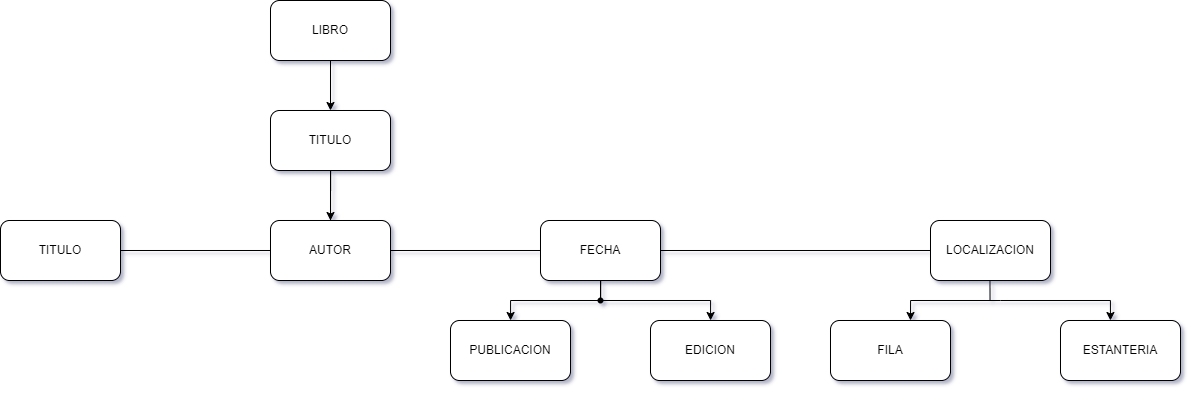

The diagram above was exported from draw.io. Its source (the exported page's mxGraphModel, read from the mxfile embedded in the PNG):
<mxGraphModel dx="1077" dy="1206" grid="1" gridSize="10" guides="1" tooltips="1" connect="1" arrows="1" fold="1" page="1" pageScale="1" pageWidth="827" pageHeight="1169" math="0" shadow="0">
  <root>
    <mxCell id="0" />
    <mxCell id="1" parent="0" />
    <mxCell id="JrcKeLyx8bHRuP-xri9g-4" value="" style="edgeStyle=orthogonalEdgeStyle;rounded=0;orthogonalLoop=1;jettySize=auto;html=1;" edge="1" parent="1" source="JrcKeLyx8bHRuP-xri9g-1" target="JrcKeLyx8bHRuP-xri9g-2">
      <mxGeometry relative="1" as="geometry" />
    </mxCell>
    <mxCell id="JrcKeLyx8bHRuP-xri9g-1" value="LIBRO" style="rounded=1;whiteSpace=wrap;html=1;" vertex="1" parent="1">
      <mxGeometry x="360" y="10" width="120" height="60" as="geometry" />
    </mxCell>
    <mxCell id="JrcKeLyx8bHRuP-xri9g-8" value="" style="edgeStyle=orthogonalEdgeStyle;rounded=0;orthogonalLoop=1;jettySize=auto;html=1;startArrow=none;" edge="1" parent="1" source="JrcKeLyx8bHRuP-xri9g-9" target="JrcKeLyx8bHRuP-xri9g-6">
      <mxGeometry relative="1" as="geometry" />
    </mxCell>
    <mxCell id="JrcKeLyx8bHRuP-xri9g-10" value="" style="edgeStyle=orthogonalEdgeStyle;rounded=0;orthogonalLoop=1;jettySize=auto;html=1;" edge="1" parent="1" source="JrcKeLyx8bHRuP-xri9g-5" target="JrcKeLyx8bHRuP-xri9g-9">
      <mxGeometry relative="1" as="geometry" />
    </mxCell>
    <mxCell id="JrcKeLyx8bHRuP-xri9g-5" value="TITULO" style="rounded=1;whiteSpace=wrap;html=1;" vertex="1" parent="1">
      <mxGeometry x="90" y="230" width="120" height="60" as="geometry" />
    </mxCell>
    <mxCell id="JrcKeLyx8bHRuP-xri9g-13" value="" style="edgeStyle=orthogonalEdgeStyle;rounded=0;orthogonalLoop=1;jettySize=auto;html=1;" edge="1" parent="1" source="JrcKeLyx8bHRuP-xri9g-7" target="JrcKeLyx8bHRuP-xri9g-12">
      <mxGeometry relative="1" as="geometry" />
    </mxCell>
    <mxCell id="JrcKeLyx8bHRuP-xri9g-16" value="" style="edgeStyle=orthogonalEdgeStyle;rounded=0;orthogonalLoop=1;jettySize=auto;html=1;" edge="1" parent="1" source="JrcKeLyx8bHRuP-xri9g-7" target="JrcKeLyx8bHRuP-xri9g-14">
      <mxGeometry relative="1" as="geometry" />
    </mxCell>
    <mxCell id="JrcKeLyx8bHRuP-xri9g-9" value="" style="shape=waypoint;sketch=0;size=6;pointerEvents=1;points=[];fillColor=default;resizable=0;rotatable=0;perimeter=centerPerimeter;snapToPoint=1;rounded=1;" vertex="1" parent="1">
      <mxGeometry x="400" y="150" width="40" height="40" as="geometry" />
    </mxCell>
    <mxCell id="JrcKeLyx8bHRuP-xri9g-11" value="" style="edgeStyle=orthogonalEdgeStyle;rounded=0;orthogonalLoop=1;jettySize=auto;html=1;endArrow=none;" edge="1" parent="1" source="JrcKeLyx8bHRuP-xri9g-2" target="JrcKeLyx8bHRuP-xri9g-9">
      <mxGeometry relative="1" as="geometry">
        <mxPoint x="420" y="160" as="sourcePoint" />
        <mxPoint x="420" y="190" as="targetPoint" />
      </mxGeometry>
    </mxCell>
    <mxCell id="JrcKeLyx8bHRuP-xri9g-12" value="" style="shape=waypoint;sketch=0;size=6;pointerEvents=1;points=[];fillColor=default;resizable=0;rotatable=0;perimeter=centerPerimeter;snapToPoint=1;rounded=1;" vertex="1" parent="1">
      <mxGeometry x="450" y="240" width="40" height="40" as="geometry" />
    </mxCell>
    <mxCell id="JrcKeLyx8bHRuP-xri9g-6" value="AUTOR" style="rounded=1;whiteSpace=wrap;html=1;" vertex="1" parent="1">
      <mxGeometry x="360" y="230" width="120" height="60" as="geometry" />
    </mxCell>
    <mxCell id="JrcKeLyx8bHRuP-xri9g-2" value="TITULO" style="rounded=1;whiteSpace=wrap;html=1;" vertex="1" parent="1">
      <mxGeometry x="360" y="120" width="120" height="60" as="geometry" />
    </mxCell>
    <mxCell id="JrcKeLyx8bHRuP-xri9g-14" value="PUBLICACION" style="rounded=1;whiteSpace=wrap;html=1;" vertex="1" parent="1">
      <mxGeometry x="540" y="330" width="120" height="60" as="geometry" />
    </mxCell>
    <mxCell id="JrcKeLyx8bHRuP-xri9g-15" value="EDICION" style="rounded=1;whiteSpace=wrap;html=1;" vertex="1" parent="1">
      <mxGeometry x="740" y="330" width="120" height="60" as="geometry" />
    </mxCell>
    <mxCell id="JrcKeLyx8bHRuP-xri9g-21" value="" style="edgeStyle=orthogonalEdgeStyle;rounded=0;orthogonalLoop=1;jettySize=auto;html=1;" edge="1" parent="1" source="JrcKeLyx8bHRuP-xri9g-18" target="JrcKeLyx8bHRuP-xri9g-15">
      <mxGeometry relative="1" as="geometry">
        <Array as="points">
          <mxPoint x="800" y="310" />
        </Array>
      </mxGeometry>
    </mxCell>
    <mxCell id="JrcKeLyx8bHRuP-xri9g-18" value="" style="shape=waypoint;sketch=0;size=6;pointerEvents=1;points=[];fillColor=default;resizable=0;rotatable=0;perimeter=centerPerimeter;snapToPoint=1;rounded=1;" vertex="1" parent="1">
      <mxGeometry x="670" y="290" width="40" height="40" as="geometry" />
    </mxCell>
    <mxCell id="JrcKeLyx8bHRuP-xri9g-20" value="" style="edgeStyle=orthogonalEdgeStyle;rounded=0;orthogonalLoop=1;jettySize=auto;html=1;endArrow=none;" edge="1" parent="1" source="JrcKeLyx8bHRuP-xri9g-7" target="JrcKeLyx8bHRuP-xri9g-18">
      <mxGeometry relative="1" as="geometry">
        <mxPoint x="690" y="290" as="sourcePoint" />
        <mxPoint x="600" y="330" as="targetPoint" />
      </mxGeometry>
    </mxCell>
    <mxCell id="JrcKeLyx8bHRuP-xri9g-24" value="" style="edgeStyle=orthogonalEdgeStyle;rounded=0;orthogonalLoop=1;jettySize=auto;html=1;" edge="1" parent="1" source="JrcKeLyx8bHRuP-xri9g-7" target="JrcKeLyx8bHRuP-xri9g-23">
      <mxGeometry relative="1" as="geometry" />
    </mxCell>
    <mxCell id="JrcKeLyx8bHRuP-xri9g-7" value="FECHA" style="rounded=1;whiteSpace=wrap;html=1;" vertex="1" parent="1">
      <mxGeometry x="630" y="230" width="120" height="60" as="geometry" />
    </mxCell>
    <mxCell id="JrcKeLyx8bHRuP-xri9g-35" value="" style="edgeStyle=none;rounded=0;orthogonalLoop=1;jettySize=auto;html=1;" edge="1" parent="1" source="JrcKeLyx8bHRuP-xri9g-23" target="JrcKeLyx8bHRuP-xri9g-22">
      <mxGeometry relative="1" as="geometry" />
    </mxCell>
    <mxCell id="JrcKeLyx8bHRuP-xri9g-23" value="" style="shape=waypoint;sketch=0;size=6;pointerEvents=1;points=[];fillColor=default;resizable=0;rotatable=0;perimeter=centerPerimeter;snapToPoint=1;rounded=1;" vertex="1" parent="1">
      <mxGeometry x="1030" y="240" width="40" height="40" as="geometry" />
    </mxCell>
    <mxCell id="JrcKeLyx8bHRuP-xri9g-22" value="LOCALIZACION" style="rounded=1;whiteSpace=wrap;html=1;" vertex="1" parent="1">
      <mxGeometry x="1020" y="230" width="120" height="60" as="geometry" />
    </mxCell>
    <mxCell id="JrcKeLyx8bHRuP-xri9g-25" value="ESTANTERIA" style="rounded=1;whiteSpace=wrap;html=1;" vertex="1" parent="1">
      <mxGeometry x="1150" y="330" width="120" height="60" as="geometry" />
    </mxCell>
    <mxCell id="JrcKeLyx8bHRuP-xri9g-26" value="FILA" style="rounded=1;whiteSpace=wrap;html=1;" vertex="1" parent="1">
      <mxGeometry x="920" y="330" width="120" height="60" as="geometry" />
    </mxCell>
    <mxCell id="JrcKeLyx8bHRuP-xri9g-32" value="" style="edgeStyle=orthogonalEdgeStyle;rounded=0;orthogonalLoop=1;jettySize=auto;html=1;" edge="1" parent="1">
      <mxGeometry relative="1" as="geometry">
        <mxPoint x="1090" y="310" as="sourcePoint" />
        <mxPoint x="1199.9473684210527" y="330" as="targetPoint" />
        <Array as="points">
          <mxPoint x="1200" y="310" />
        </Array>
      </mxGeometry>
    </mxCell>
    <mxCell id="JrcKeLyx8bHRuP-xri9g-33" value="" style="edgeStyle=orthogonalEdgeStyle;rounded=0;orthogonalLoop=1;jettySize=auto;html=1;" edge="1" parent="1">
      <mxGeometry relative="1" as="geometry">
        <mxPoint x="1089.9973684210527" y="310" as="sourcePoint" />
        <mxPoint x="1000" y="330" as="targetPoint" />
      </mxGeometry>
    </mxCell>
    <mxCell id="JrcKeLyx8bHRuP-xri9g-34" value="" style="edgeStyle=orthogonalEdgeStyle;rounded=0;orthogonalLoop=1;jettySize=auto;html=1;endArrow=none;" edge="1" parent="1">
      <mxGeometry relative="1" as="geometry">
        <mxPoint x="1079.4773684210527" y="290" as="sourcePoint" />
        <mxPoint x="1079.53" y="310" as="targetPoint" />
      </mxGeometry>
    </mxCell>
  </root>
</mxGraphModel>